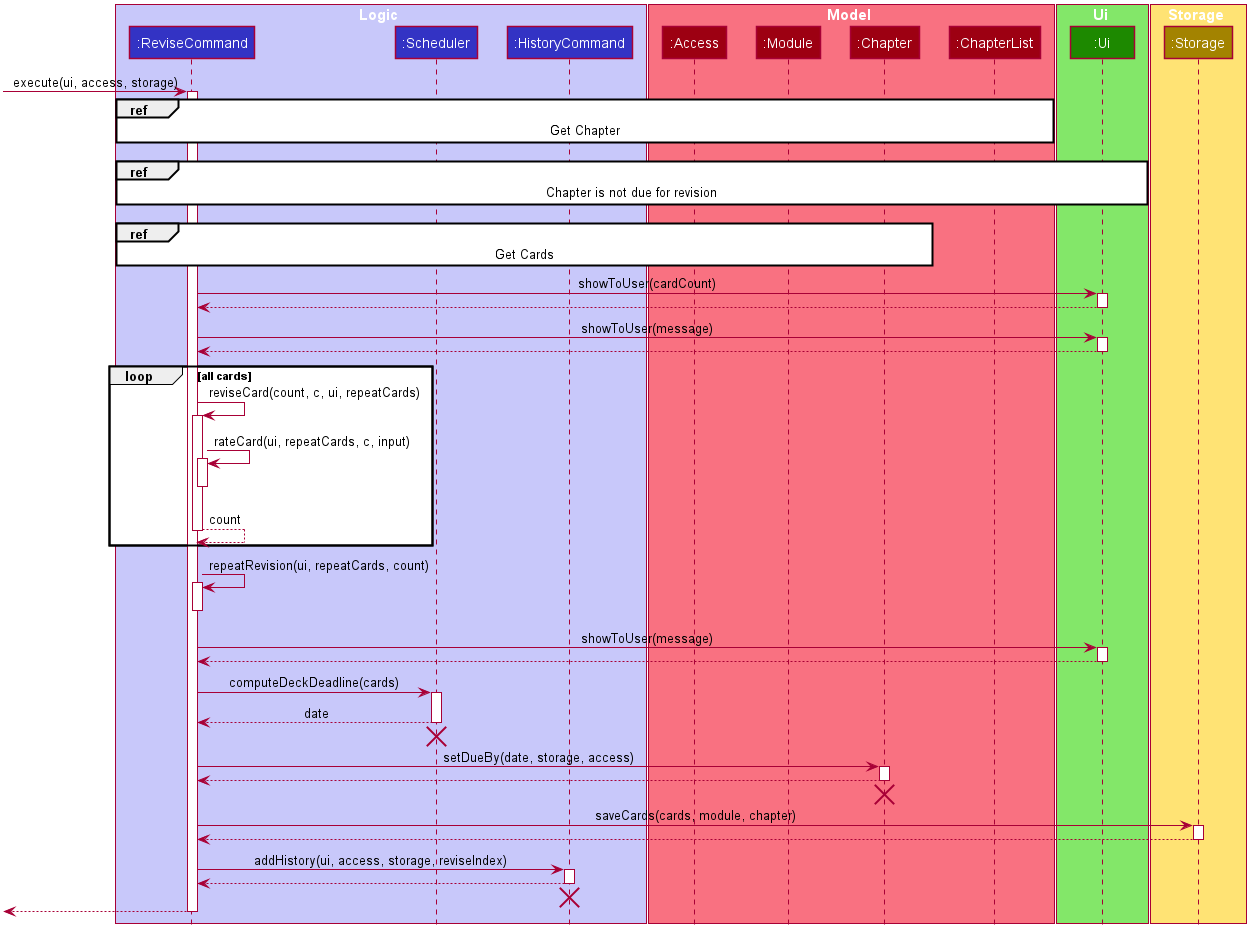

The diagram above was rendered by PlantUML. Its source (embedded in the PNG):
@startuml








skinparam BackgroundColor #FFFFFFF

skinparam Shadowing false

skinparam Class {
    FontColor #FFFFFF
    BorderThickness 1
    BorderColor #FFFFFF
    StereotypeFontColor #FFFFFF
    FontName Arial
}

skinparam Actor {
    BorderColor #000000
    Color #000000
    FontName Arial
}

skinparam Sequence {
    MessageAlign center
    BoxFontSize 15
    BoxPadding 0
    BoxFontColor #FFFFFF
    FontName Arial
}

skinparam Participant {
    FontColor #FFFFFFF
    Padding 20
}

skinparam MinClassWidth 50
skinparam ParticipantPadding 10
skinparam Shadowing false
skinparam DefaultTextAlignment center
skinparam packageStyle Rectangle

hide footbox
hide members
hide circle

box Logic #C8C8FA
participant ":ReviseCommand" as ReviseCommand #3333C4
participant ":Scheduler" as Scheduler #3333C4
participant ":HistoryCommand" as HistoryCommand #3333C4
end box

box Model #F97181
participant ":Access" as Access #9D0012
participant ":Module" as Module #9D0012
participant ":Chapter" as Chapter #9D0012
participant ":ChapterList" as ChapterList #9D0012
end box

box Ui #83E769
participant ":Ui" as Ui #1D8900
end box

box Storage #FFE374
participant ":Storage" as Storage #A38300
end box

[-> ReviseCommand : execute(ui, access, storage)
activate ReviseCommand
ref over ReviseCommand, ChapterList : Get Chapter
[<-[hidden]- ReviseCommand
ref over ReviseCommand, Ui : Chapter is not due for revision
[<-[hidden]- ReviseCommand

ref over ReviseCommand, Chapter: Get Cards
ReviseCommand -> Ui : showToUser(cardCount)
activate Ui
ReviseCommand <-- Ui
deactivate Ui
ReviseCommand -> Ui : showToUser(message)
activate Ui
ReviseCommand <-- Ui
deactivate Ui
loop all cards
    ReviseCommand -> ReviseCommand : reviseCard(count, c, ui, repeatCards)
    activate ReviseCommand
    ReviseCommand -> ReviseCommand : rateCard(ui, repeatCards, c, input)
    activate ReviseCommand
    deactivate ReviseCommand
    ReviseCommand --> ReviseCommand : count
    deactivate ReviseCommand
end
ReviseCommand -> ReviseCommand : repeatRevision(ui, repeatCards, count)
activate ReviseCommand
deactivate ReviseCommand
ReviseCommand -> Ui : showToUser(message)
activate Ui
ReviseCommand <-- Ui
deactivate Ui
ReviseCommand -> Scheduler : computeDeckDeadline(cards)
activate Scheduler
ReviseCommand <-- Scheduler : date
deactivate Scheduler
[<-[hidden]- Scheduler
destroy Scheduler
ReviseCommand -> Chapter : setDueBy(date, storage, access)
activate Chapter
ReviseCommand <-- Chapter
deactivate Chapter
[<-[hidden]- Chapter
destroy Chapter
ReviseCommand -> Storage : saveCards(cards, module, chapter)
activate Storage
ReviseCommand <-- Storage
deactivate Storage
ReviseCommand -> HistoryCommand : addHistory(ui, access, storage, reviseIndex)
activate HistoryCommand
ReviseCommand <-- HistoryCommand
deactivate HistoryCommand
[<-[hidden]- HistoryCommand
destroy HistoryCommand
[<-- ReviseCommand
deactivate ReviseCommand
@enduml